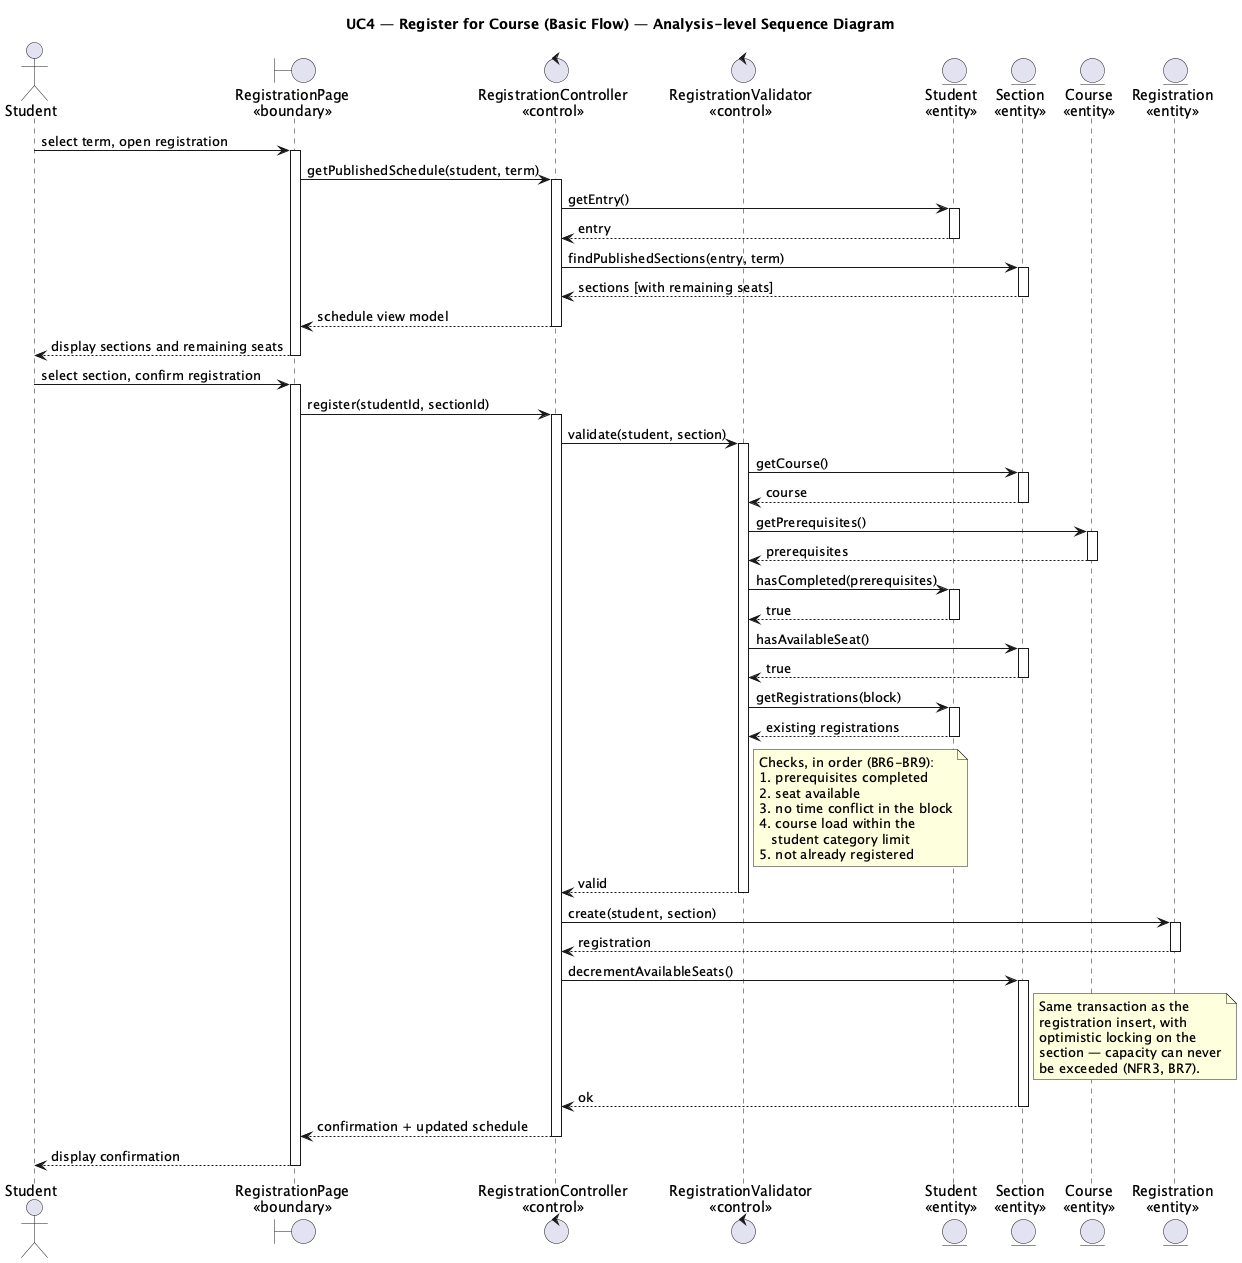

The diagram above was rendered by PlantUML. Its source (embedded in the PNG):
@startuml sd_uc4_register_for_course
skinparam shadowing false
skinparam sequenceMessageAlign left
title UC4 — Register for Course (Basic Flow) — Analysis-level Sequence Diagram

actor "Student" as Student
boundary "RegistrationPage\n<<boundary>>" as UI
control "RegistrationController\n<<control>>" as Ctrl
control "RegistrationValidator\n<<control>>" as Validator
entity "Student\n<<entity>>" as StudentE
entity "Section\n<<entity>>" as Section
entity "Course\n<<entity>>" as Course
entity "Registration\n<<entity>>" as Reg

Student -> UI : select term, open registration
activate UI
UI -> Ctrl : getPublishedSchedule(student, term)
activate Ctrl
Ctrl -> StudentE : getEntry()
activate StudentE
StudentE --> Ctrl : entry
deactivate StudentE
Ctrl -> Section : findPublishedSections(entry, term)
activate Section
Section --> Ctrl : sections [with remaining seats]
deactivate Section
Ctrl --> UI : schedule view model
deactivate Ctrl
UI --> Student : display sections and remaining seats
deactivate UI

Student -> UI : select section, confirm registration
activate UI
UI -> Ctrl : register(studentId, sectionId)
activate Ctrl

Ctrl -> Validator : validate(student, section)
activate Validator

Validator -> Section : getCourse()
activate Section
Section --> Validator : course
deactivate Section

Validator -> Course : getPrerequisites()
activate Course
Course --> Validator : prerequisites
deactivate Course

Validator -> StudentE : hasCompleted(prerequisites)
activate StudentE
StudentE --> Validator : true
deactivate StudentE

Validator -> Section : hasAvailableSeat()
activate Section
Section --> Validator : true
deactivate Section

Validator -> StudentE : getRegistrations(block)
activate StudentE
StudentE --> Validator : existing registrations
deactivate StudentE

note right of Validator
  Checks, in order (BR6-BR9):
  1. prerequisites completed
  2. seat available
  3. no time conflict in the block
  4. course load within the
     student category limit
  5. not already registered
end note

Validator --> Ctrl : valid
deactivate Validator

Ctrl -> Reg : create(student, section)
activate Reg
Reg --> Ctrl : registration
deactivate Reg

Ctrl -> Section : decrementAvailableSeats()
activate Section
note right of Section
  Same transaction as the
  registration insert, with
  optimistic locking on the
  section — capacity can never
  be exceeded (NFR3, BR7).
end note
Section --> Ctrl : ok
deactivate Section

Ctrl --> UI : confirmation + updated schedule
deactivate Ctrl
UI --> Student : display confirmation
deactivate UI

@enduml